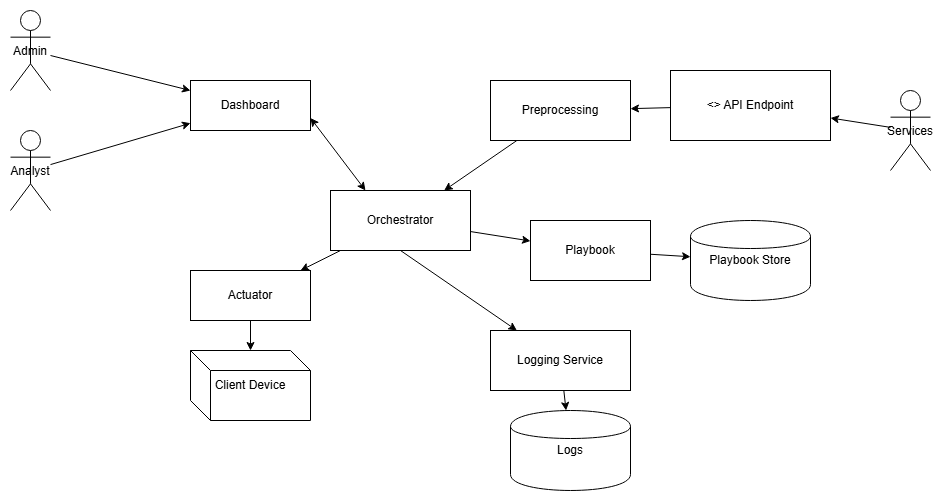

The diagram above was exported from draw.io. Its source (the exported page's mxGraphModel, read from the mxfile embedded in the PNG):
<mxGraphModel dx="1281" dy="596" grid="1" gridSize="10" guides="1" tooltips="1" connect="1" arrows="1" fold="1" page="1" pageScale="1" pageWidth="1100" pageHeight="850" math="0" shadow="0">
  <root>
    <mxCell id="0" />
    <mxCell id="1" parent="0" />
    <mxCell id="wGuTDNwlGdheYqZuVvT2-1" parent="1" style="shape=umlActor" value="Admin" vertex="1">
      <mxGeometry height="80" width="40" x="40" y="40" as="geometry" />
    </mxCell>
    <mxCell id="wGuTDNwlGdheYqZuVvT2-2" parent="1" style="shape=umlActor" value="Analyst" vertex="1">
      <mxGeometry height="80" width="40" x="40" y="160" as="geometry" />
    </mxCell>
    <mxCell id="wGuTDNwlGdheYqZuVvT2-3" parent="1" style="shape=umlActor" value="Services" vertex="1">
      <mxGeometry height="80" width="40" x="920" y="120" as="geometry" />
    </mxCell>
    <mxCell id="wGuTDNwlGdheYqZuVvT2-4" parent="1" style="rounded=0;whiteSpace=wrap;html=1;" value="Dashboard" vertex="1">
      <mxGeometry height="50" width="120" x="220" y="110" as="geometry" />
    </mxCell>
    <mxCell id="wGuTDNwlGdheYqZuVvT2-5" parent="1" style="rounded=0;whiteSpace=wrap;html=1;" value="Orchestrator" vertex="1">
      <mxGeometry height="60" width="140" x="360" y="220" as="geometry" />
    </mxCell>
    <mxCell id="wGuTDNwlGdheYqZuVvT2-6" parent="1" style="rounded=0;whiteSpace=wrap;html=1;" value="Preprocessing" vertex="1">
      <mxGeometry height="60" width="140" x="520" y="110" as="geometry" />
    </mxCell>
    <mxCell id="wGuTDNwlGdheYqZuVvT2-7" parent="1" style="rounded=0;whiteSpace=wrap;html=1;" value="&lt;&lt;interface&gt;&gt; API Endpoint" vertex="1">
      <mxGeometry height="70" width="160" x="700" y="100" as="geometry" />
    </mxCell>
    <mxCell id="wGuTDNwlGdheYqZuVvT2-8" parent="1" style="rounded=0;whiteSpace=wrap;html=1;" value="Actuator" vertex="1">
      <mxGeometry height="50" width="120" x="220" y="300" as="geometry" />
    </mxCell>
    <mxCell id="wGuTDNwlGdheYqZuVvT2-9" parent="1" style="shape=cube;whiteSpace=wrap;html=1;" value="Client Device" vertex="1">
      <mxGeometry height="70" width="120" x="220" y="380" as="geometry" />
    </mxCell>
    <mxCell id="wGuTDNwlGdheYqZuVvT2-11" parent="1" style="rounded=0;whiteSpace=wrap;html=1;" value="Playbook" vertex="1">
      <mxGeometry height="60" width="120" x="560" y="250" as="geometry" />
    </mxCell>
    <mxCell id="wGuTDNwlGdheYqZuVvT2-12" parent="1" style="shape=cylinder;whiteSpace=wrap;html=1;" value="Playbook Store" vertex="1">
      <mxGeometry height="80" width="120" x="720" y="250" as="geometry" />
    </mxCell>
    <mxCell id="wGuTDNwlGdheYqZuVvT2-13" parent="1" style="rounded=0;whiteSpace=wrap;html=1;" value="Logging Service" vertex="1">
      <mxGeometry height="60" width="140" x="520" y="360" as="geometry" />
    </mxCell>
    <mxCell id="wGuTDNwlGdheYqZuVvT2-14" parent="1" style="shape=cylinder;whiteSpace=wrap;html=1;" value="Logs" vertex="1">
      <mxGeometry height="80" width="120" x="540" y="440" as="geometry" />
    </mxCell>
    <mxCell id="wGuTDNwlGdheYqZuVvT2-15" edge="1" parent="1" source="wGuTDNwlGdheYqZuVvT2-1" target="wGuTDNwlGdheYqZuVvT2-4">
      <mxGeometry relative="1" as="geometry" />
    </mxCell>
    <mxCell id="wGuTDNwlGdheYqZuVvT2-16" edge="1" parent="1" source="wGuTDNwlGdheYqZuVvT2-2" target="wGuTDNwlGdheYqZuVvT2-4">
      <mxGeometry relative="1" as="geometry" />
    </mxCell>
    <mxCell id="wGuTDNwlGdheYqZuVvT2-18" edge="1" parent="1" source="wGuTDNwlGdheYqZuVvT2-5" target="wGuTDNwlGdheYqZuVvT2-11">
      <mxGeometry relative="1" as="geometry" />
    </mxCell>
    <mxCell id="wGuTDNwlGdheYqZuVvT2-19" edge="1" parent="1" source="wGuTDNwlGdheYqZuVvT2-11" target="wGuTDNwlGdheYqZuVvT2-12">
      <mxGeometry relative="1" as="geometry" />
    </mxCell>
    <mxCell id="wGuTDNwlGdheYqZuVvT2-20" edge="1" parent="1" source="wGuTDNwlGdheYqZuVvT2-5" target="wGuTDNwlGdheYqZuVvT2-8">
      <mxGeometry relative="1" as="geometry" />
    </mxCell>
    <mxCell id="wGuTDNwlGdheYqZuVvT2-21" edge="1" parent="1" source="wGuTDNwlGdheYqZuVvT2-8" target="wGuTDNwlGdheYqZuVvT2-9">
      <mxGeometry relative="1" as="geometry" />
    </mxCell>
    <mxCell id="wGuTDNwlGdheYqZuVvT2-22" edge="1" parent="1" source="wGuTDNwlGdheYqZuVvT2-5" style="exitX=0.5;exitY=1;exitDx=0;exitDy=0;" target="wGuTDNwlGdheYqZuVvT2-13">
      <mxGeometry relative="1" as="geometry">
        <mxPoint x="500" y="361.875" as="sourcePoint" />
      </mxGeometry>
    </mxCell>
    <mxCell id="wGuTDNwlGdheYqZuVvT2-23" edge="1" parent="1" source="wGuTDNwlGdheYqZuVvT2-13" target="wGuTDNwlGdheYqZuVvT2-14">
      <mxGeometry relative="1" as="geometry" />
    </mxCell>
    <mxCell id="wGuTDNwlGdheYqZuVvT2-24" edge="1" parent="1" source="wGuTDNwlGdheYqZuVvT2-6" target="wGuTDNwlGdheYqZuVvT2-5">
      <mxGeometry relative="1" as="geometry" />
    </mxCell>
    <mxCell id="wGuTDNwlGdheYqZuVvT2-25" edge="1" parent="1" source="wGuTDNwlGdheYqZuVvT2-7" target="wGuTDNwlGdheYqZuVvT2-6">
      <mxGeometry relative="1" as="geometry" />
    </mxCell>
    <mxCell id="wGuTDNwlGdheYqZuVvT2-26" edge="1" parent="1" source="wGuTDNwlGdheYqZuVvT2-3" target="wGuTDNwlGdheYqZuVvT2-7">
      <mxGeometry relative="1" as="geometry" />
    </mxCell>
    <mxCell id="Yc8vNes-zgP52Aqjunx8-1" edge="1" parent="1" source="wGuTDNwlGdheYqZuVvT2-4" style="endArrow=classic;startArrow=classic;html=1;rounded=0;exitX=1;exitY=0.75;exitDx=0;exitDy=0;entryX=0.25;entryY=0;entryDx=0;entryDy=0;" target="wGuTDNwlGdheYqZuVvT2-5" value="">
      <mxGeometry height="50" relative="1" width="50" as="geometry">
        <mxPoint x="530" y="340" as="sourcePoint" />
        <mxPoint x="580" y="290" as="targetPoint" />
      </mxGeometry>
    </mxCell>
  </root>
</mxGraphModel>